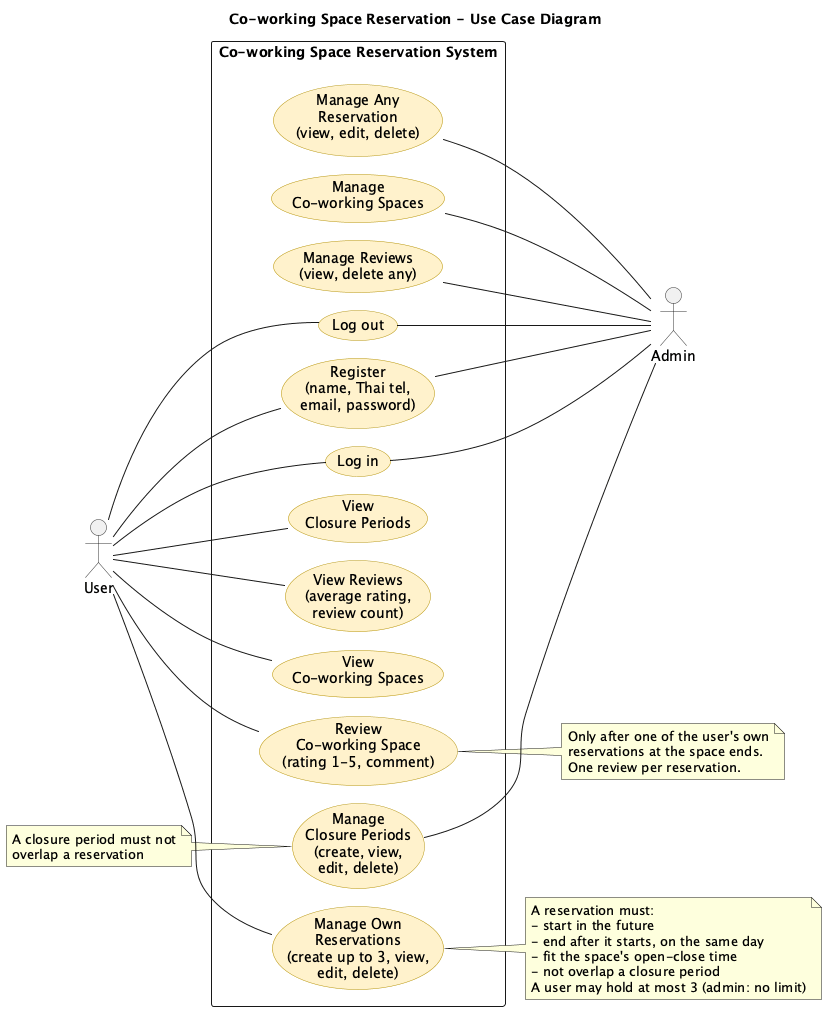

The diagram above was rendered by PlantUML. Its source (embedded in the PNG):
@startuml
title Co-working Space Reservation - Use Case Diagram
left to right direction
skinparam packageStyle rectangle
skinparam usecase {
  BackgroundColor #FFF2CC
  BorderColor #B7950B
}
skinparam actorBorderColor #333333

actor "User" as user
actor "Admin" as admin

rectangle "Co-working Space Reservation System" {
  usecase "Register\n(name, Thai tel,\nemail, password)" as register
  usecase "Log in" as login
  usecase "Log out" as logout
  usecase "View\nCo-working Spaces" as viewSpaces
  usecase "View\nClosure Periods" as viewClosures
  usecase "View Reviews\n(average rating,\nreview count)" as viewReviews
  usecase "Review\nCo-working Space\n(rating 1-5, comment)" as review
  usecase "Manage Own\nReservations\n(create up to 3, view,\nedit, delete)" as manageOwn
  usecase "Manage Any\nReservation\n(view, edit, delete)" as manageAny
  usecase "Manage\nCo-working Spaces" as manageSpaces
  usecase "Manage\nClosure Periods\n(create, view,\nedit, delete)" as manageClosures
  usecase "Manage Reviews\n(view, delete any)" as manageReviews
}

user -- register
user -- login
user -- logout
user -- viewSpaces
user -- viewClosures
user -- manageOwn
user -- viewReviews
user -- review

register -- admin
login -- admin
logout -- admin
manageAny -- admin
manageSpaces -- admin
manageClosures -- admin
manageReviews -- admin

note right of manageOwn
  A reservation must:
  - start in the future
  - end after it starts, on the same day
  - fit the space's open-close time
  - not overlap a closure period
  A user may hold at most 3 (admin: no limit)
end note

note right of review
  Only after one of the user's own
  reservations at the space ends.
  One review per reservation.
end note

note left of manageClosures
  A closure period must not
  overlap a reservation
end note
@enduml